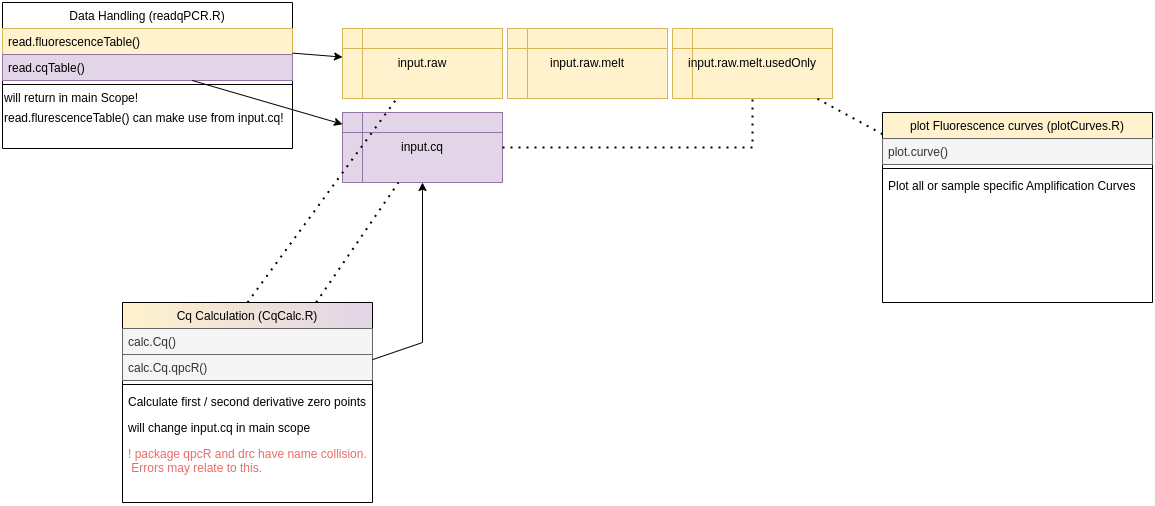

The diagram above was exported from draw.io. Its source (the exported page's mxGraphModel, read from the mxfile embedded in the PNG):
<mxGraphModel dx="1574" dy="1464" grid="1" gridSize="10" guides="1" tooltips="1" connect="1" arrows="1" fold="1" page="1" pageScale="1" pageWidth="1169" pageHeight="827" math="0" shadow="0">
  <root>
    <mxCell id="WIyWlLk6GJQsqaUBKTNV-0" />
    <mxCell id="WIyWlLk6GJQsqaUBKTNV-1" parent="WIyWlLk6GJQsqaUBKTNV-0" />
    <mxCell id="zkfFHV4jXpPFQw0GAbJ--0" value="Data Handling (readqPCR.R)" style="swimlane;fontStyle=0;align=center;verticalAlign=top;childLayout=stackLayout;horizontal=1;startSize=26;horizontalStack=0;resizeParent=1;resizeLast=0;collapsible=1;marginBottom=0;rounded=0;shadow=0;strokeWidth=1;fillColor=default;gradientColor=none;swimlaneFillColor=none;sketch=0;" parent="WIyWlLk6GJQsqaUBKTNV-1" vertex="1">
      <mxGeometry x="10" y="10" width="290" height="146" as="geometry">
        <mxRectangle x="80" y="40" width="160" height="26" as="alternateBounds" />
      </mxGeometry>
    </mxCell>
    <mxCell id="zkfFHV4jXpPFQw0GAbJ--1" value="read.fluorescenceTable()" style="text;align=left;verticalAlign=top;spacingLeft=4;spacingRight=4;overflow=hidden;rotatable=0;points=[[0,0.5],[1,0.5]];portConstraint=eastwest;fillColor=#fff2cc;strokeColor=#d6b656;sketch=0;" parent="zkfFHV4jXpPFQw0GAbJ--0" vertex="1">
      <mxGeometry y="26" width="290" height="26" as="geometry" />
    </mxCell>
    <mxCell id="zkfFHV4jXpPFQw0GAbJ--2" value="read.cqTable()" style="text;align=left;verticalAlign=top;spacingLeft=4;spacingRight=4;overflow=hidden;rotatable=0;points=[[0,0.5],[1,0.5]];portConstraint=eastwest;rounded=0;shadow=0;html=0;fillColor=#e1d5e7;strokeColor=#9673a6;sketch=0;" parent="zkfFHV4jXpPFQw0GAbJ--0" vertex="1">
      <mxGeometry y="52" width="290" height="26" as="geometry" />
    </mxCell>
    <mxCell id="zkfFHV4jXpPFQw0GAbJ--4" value="" style="line;html=1;strokeWidth=1;align=left;verticalAlign=middle;spacingTop=-1;spacingLeft=3;spacingRight=3;rotatable=0;labelPosition=right;points=[];portConstraint=eastwest;sketch=0;" parent="zkfFHV4jXpPFQw0GAbJ--0" vertex="1">
      <mxGeometry y="78" width="290" height="8" as="geometry" />
    </mxCell>
    <mxCell id="3cikjvSu5-5Ib9pnFZ30-10" value="will return in main Scope!" style="text;html=1;align=left;verticalAlign=middle;resizable=0;points=[];autosize=1;strokeColor=none;fillColor=none;rounded=0;spacingTop=0;sketch=0;" parent="zkfFHV4jXpPFQw0GAbJ--0" vertex="1">
      <mxGeometry y="86" width="290" height="20" as="geometry" />
    </mxCell>
    <mxCell id="3cikjvSu5-5Ib9pnFZ30-17" value="read.flurescenceTable() can make use from input.cq!" style="text;html=1;align=left;verticalAlign=middle;resizable=0;points=[];autosize=1;strokeColor=none;fillColor=none;rounded=0;spacingTop=0;sketch=0;" parent="zkfFHV4jXpPFQw0GAbJ--0" vertex="1">
      <mxGeometry y="106" width="290" height="20" as="geometry" />
    </mxCell>
    <mxCell id="3cikjvSu5-5Ib9pnFZ30-16" style="text;html=1;align=left;verticalAlign=middle;resizable=0;points=[];autosize=1;strokeColor=none;fillColor=none;rounded=0;spacingTop=0;sketch=0;" parent="zkfFHV4jXpPFQw0GAbJ--0" vertex="1">
      <mxGeometry y="126" width="290" height="20" as="geometry" />
    </mxCell>
    <mxCell id="zkfFHV4jXpPFQw0GAbJ--6" value="Cq Calculation (CqCalc.R)" style="swimlane;fontStyle=0;align=center;verticalAlign=top;childLayout=stackLayout;horizontal=1;startSize=26;horizontalStack=0;resizeParent=1;resizeLast=0;collapsible=1;marginBottom=0;rounded=0;shadow=0;strokeWidth=1;gradientDirection=east;fillColor=#fff2cc;strokeColor=default;gradientColor=#E1D5E7;sketch=0;" parent="WIyWlLk6GJQsqaUBKTNV-1" vertex="1">
      <mxGeometry x="130" y="310" width="250" height="200" as="geometry">
        <mxRectangle x="130" y="380" width="160" height="26" as="alternateBounds" />
      </mxGeometry>
    </mxCell>
    <mxCell id="zkfFHV4jXpPFQw0GAbJ--7" value="calc.Cq()    &#10;" style="text;align=left;verticalAlign=top;spacingLeft=4;spacingRight=4;overflow=hidden;rotatable=0;points=[[0,0.5],[1,0.5]];portConstraint=eastwest;fillColor=#f5f5f5;strokeColor=#666666;fontColor=#333333;sketch=0;" parent="zkfFHV4jXpPFQw0GAbJ--6" vertex="1">
      <mxGeometry y="26" width="250" height="26" as="geometry" />
    </mxCell>
    <mxCell id="zkfFHV4jXpPFQw0GAbJ--8" value="calc.Cq.qpcR()" style="text;align=left;verticalAlign=top;spacingLeft=4;spacingRight=4;overflow=hidden;rotatable=0;points=[[0,0.5],[1,0.5]];portConstraint=eastwest;rounded=0;shadow=0;html=0;fillColor=#f5f5f5;fontColor=#333333;strokeColor=#666666;sketch=0;" parent="zkfFHV4jXpPFQw0GAbJ--6" vertex="1">
      <mxGeometry y="52" width="250" height="26" as="geometry" />
    </mxCell>
    <mxCell id="zkfFHV4jXpPFQw0GAbJ--9" value="" style="line;html=1;strokeWidth=1;align=left;verticalAlign=middle;spacingTop=-1;spacingLeft=3;spacingRight=3;rotatable=0;labelPosition=right;points=[];portConstraint=eastwest;sketch=0;" parent="zkfFHV4jXpPFQw0GAbJ--6" vertex="1">
      <mxGeometry y="78" width="250" height="8" as="geometry" />
    </mxCell>
    <mxCell id="zkfFHV4jXpPFQw0GAbJ--10" value="Calculate first / second derivative zero points" style="text;align=left;verticalAlign=top;spacingLeft=4;spacingRight=4;overflow=hidden;rotatable=0;points=[[0,0.5],[1,0.5]];portConstraint=eastwest;fontStyle=0;fillColor=none;sketch=0;" parent="zkfFHV4jXpPFQw0GAbJ--6" vertex="1">
      <mxGeometry y="86" width="250" height="26" as="geometry" />
    </mxCell>
    <mxCell id="3cikjvSu5-5Ib9pnFZ30-15" value="will change input.cq in main scope    &#10;" style="text;align=left;verticalAlign=top;spacingLeft=4;spacingRight=4;overflow=hidden;rotatable=0;points=[[0,0.5],[1,0.5]];portConstraint=eastwest;fontStyle=0;fillColor=none;sketch=0;" parent="zkfFHV4jXpPFQw0GAbJ--6" vertex="1">
      <mxGeometry y="112" width="250" height="26" as="geometry" />
    </mxCell>
    <mxCell id="9c3hz7blFyFlRZnBBJwA-1" value="! package qpcR and drc have name collision.&#10; Errors may relate to this. &#10;" style="text;align=left;verticalAlign=top;spacingLeft=4;spacingRight=4;overflow=hidden;rotatable=0;points=[[0,0.5],[1,0.5]];portConstraint=eastwest;fontStyle=0;fillColor=none;strokeColor=none;fontColor=#EA6B66;sketch=0;" parent="zkfFHV4jXpPFQw0GAbJ--6" vertex="1">
      <mxGeometry y="138" width="250" height="52" as="geometry" />
    </mxCell>
    <mxCell id="3cikjvSu5-5Ib9pnFZ30-2" value="input.raw" style="shape=internalStorage;whiteSpace=wrap;html=1;backgroundOutline=1;fillColor=#fff2cc;strokeColor=#d6b656;sketch=0;" parent="WIyWlLk6GJQsqaUBKTNV-1" vertex="1">
      <mxGeometry x="350" y="36" width="160" height="70" as="geometry" />
    </mxCell>
    <mxCell id="3cikjvSu5-5Ib9pnFZ30-3" value="&lt;span style=&quot;font-weight: normal&quot;&gt;input.cq&lt;/span&gt;" style="shape=internalStorage;whiteSpace=wrap;html=1;backgroundOutline=1;fillColor=#e1d5e7;fontStyle=1;strokeColor=#9673a6;sketch=0;" parent="WIyWlLk6GJQsqaUBKTNV-1" vertex="1">
      <mxGeometry x="350" y="120" width="160" height="70" as="geometry" />
    </mxCell>
    <mxCell id="3cikjvSu5-5Ib9pnFZ30-4" value="input.raw.melt" style="shape=internalStorage;whiteSpace=wrap;html=1;backgroundOutline=1;fillColor=#fff2cc;strokeColor=#d6b656;sketch=0;" parent="WIyWlLk6GJQsqaUBKTNV-1" vertex="1">
      <mxGeometry x="515" y="36" width="160" height="70" as="geometry" />
    </mxCell>
    <mxCell id="3cikjvSu5-5Ib9pnFZ30-7" value="" style="endArrow=classic;html=1;rounded=0;sketch=0;" parent="WIyWlLk6GJQsqaUBKTNV-1" source="zkfFHV4jXpPFQw0GAbJ--1" target="3cikjvSu5-5Ib9pnFZ30-2" edge="1">
      <mxGeometry width="50" height="50" relative="1" as="geometry">
        <mxPoint x="470" y="350" as="sourcePoint" />
        <mxPoint x="520" y="300" as="targetPoint" />
      </mxGeometry>
    </mxCell>
    <mxCell id="3cikjvSu5-5Ib9pnFZ30-9" value="" style="endArrow=classic;html=1;rounded=0;sketch=0;" parent="WIyWlLk6GJQsqaUBKTNV-1" source="zkfFHV4jXpPFQw0GAbJ--2" target="3cikjvSu5-5Ib9pnFZ30-3" edge="1">
      <mxGeometry width="50" height="50" relative="1" as="geometry">
        <mxPoint x="470" y="350" as="sourcePoint" />
        <mxPoint x="520" y="300" as="targetPoint" />
      </mxGeometry>
    </mxCell>
    <mxCell id="3cikjvSu5-5Ib9pnFZ30-12" value="" style="endArrow=none;dashed=1;html=1;dashPattern=1 3;strokeWidth=2;rounded=0;sketch=0;" parent="WIyWlLk6GJQsqaUBKTNV-1" source="zkfFHV4jXpPFQw0GAbJ--6" target="3cikjvSu5-5Ib9pnFZ30-3" edge="1">
      <mxGeometry width="50" height="50" relative="1" as="geometry">
        <mxPoint x="470" y="350" as="sourcePoint" />
        <mxPoint x="380" y="194" as="targetPoint" />
      </mxGeometry>
    </mxCell>
    <mxCell id="3cikjvSu5-5Ib9pnFZ30-13" value="" style="endArrow=none;dashed=1;html=1;dashPattern=1 3;strokeWidth=2;rounded=0;exitX=0.5;exitY=0;exitDx=0;exitDy=0;sketch=0;" parent="WIyWlLk6GJQsqaUBKTNV-1" source="zkfFHV4jXpPFQw0GAbJ--6" target="3cikjvSu5-5Ib9pnFZ30-2" edge="1">
      <mxGeometry width="50" height="50" relative="1" as="geometry">
        <mxPoint x="470" y="350" as="sourcePoint" />
        <mxPoint x="520" y="300" as="targetPoint" />
      </mxGeometry>
    </mxCell>
    <mxCell id="3cikjvSu5-5Ib9pnFZ30-14" value="" style="endArrow=classic;html=1;rounded=0;shadow=0;sketch=0;" parent="WIyWlLk6GJQsqaUBKTNV-1" source="zkfFHV4jXpPFQw0GAbJ--6" target="3cikjvSu5-5Ib9pnFZ30-3" edge="1">
      <mxGeometry width="50" height="50" relative="1" as="geometry">
        <mxPoint x="470" y="350" as="sourcePoint" />
        <mxPoint x="500" y="220" as="targetPoint" />
        <Array as="points">
          <mxPoint x="430" y="350" />
        </Array>
      </mxGeometry>
    </mxCell>
    <mxCell id="ToKEEkREgjzJDhYfSHM3-0" value="input.raw.melt.usedOnly" style="shape=internalStorage;whiteSpace=wrap;html=1;backgroundOutline=1;fillColor=#fff2cc;strokeColor=#d6b656;sketch=0;" parent="WIyWlLk6GJQsqaUBKTNV-1" vertex="1">
      <mxGeometry x="680" y="36" width="160" height="70" as="geometry" />
    </mxCell>
    <mxCell id="ToKEEkREgjzJDhYfSHM3-1" value="plot Fluorescence curves (plotCurves.R)" style="swimlane;fontStyle=0;align=center;verticalAlign=top;childLayout=stackLayout;horizontal=1;startSize=26;horizontalStack=0;resizeParent=1;resizeLast=0;collapsible=1;marginBottom=0;rounded=0;shadow=0;strokeWidth=1;gradientDirection=east;fillColor=#fff2cc;strokeColor=default;gradientColor=none;glass=0;sketch=0;" parent="WIyWlLk6GJQsqaUBKTNV-1" vertex="1">
      <mxGeometry x="890" y="120" width="270" height="190" as="geometry">
        <mxRectangle x="130" y="380" width="160" height="26" as="alternateBounds" />
      </mxGeometry>
    </mxCell>
    <mxCell id="ToKEEkREgjzJDhYfSHM3-2" value="plot.curve()" style="text;align=left;verticalAlign=top;spacingLeft=4;spacingRight=4;overflow=hidden;rotatable=0;points=[[0,0.5],[1,0.5]];portConstraint=eastwest;fillColor=#f5f5f5;strokeColor=#666666;fontColor=#333333;sketch=0;" parent="ToKEEkREgjzJDhYfSHM3-1" vertex="1">
      <mxGeometry y="26" width="270" height="26" as="geometry" />
    </mxCell>
    <mxCell id="ToKEEkREgjzJDhYfSHM3-4" value="" style="line;html=1;strokeWidth=1;align=left;verticalAlign=middle;spacingTop=-1;spacingLeft=3;spacingRight=3;rotatable=0;labelPosition=right;points=[];portConstraint=eastwest;sketch=0;" parent="ToKEEkREgjzJDhYfSHM3-1" vertex="1">
      <mxGeometry y="52" width="270" height="8" as="geometry" />
    </mxCell>
    <mxCell id="ToKEEkREgjzJDhYfSHM3-5" value="Plot all or sample specific Amplification Curves" style="text;align=left;verticalAlign=top;spacingLeft=4;spacingRight=4;overflow=hidden;rotatable=0;points=[[0,0.5],[1,0.5]];portConstraint=eastwest;fontStyle=0;fillColor=none;sketch=0;" parent="ToKEEkREgjzJDhYfSHM3-1" vertex="1">
      <mxGeometry y="60" width="270" height="26" as="geometry" />
    </mxCell>
    <mxCell id="ToKEEkREgjzJDhYfSHM3-8" value="" style="endArrow=none;dashed=1;html=1;dashPattern=1 3;strokeWidth=2;rounded=0;sketch=0;" parent="WIyWlLk6GJQsqaUBKTNV-1" source="ToKEEkREgjzJDhYfSHM3-1" target="ToKEEkREgjzJDhYfSHM3-0" edge="1">
      <mxGeometry width="50" height="50" relative="1" as="geometry">
        <mxPoint x="550" y="360" as="sourcePoint" />
        <mxPoint x="600" y="310" as="targetPoint" />
      </mxGeometry>
    </mxCell>
    <mxCell id="ToKEEkREgjzJDhYfSHM3-10" value="" style="endArrow=none;dashed=1;html=1;dashPattern=1 3;strokeWidth=2;rounded=0;entryX=0.5;entryY=1;entryDx=0;entryDy=0;exitX=1;exitY=0.5;exitDx=0;exitDy=0;sketch=0;" parent="WIyWlLk6GJQsqaUBKTNV-1" source="3cikjvSu5-5Ib9pnFZ30-3" target="ToKEEkREgjzJDhYfSHM3-0" edge="1">
      <mxGeometry width="50" height="50" relative="1" as="geometry">
        <mxPoint x="460" y="360" as="sourcePoint" />
        <mxPoint x="510" y="310" as="targetPoint" />
        <Array as="points">
          <mxPoint x="760" y="155" />
        </Array>
      </mxGeometry>
    </mxCell>
  </root>
</mxGraphModel>